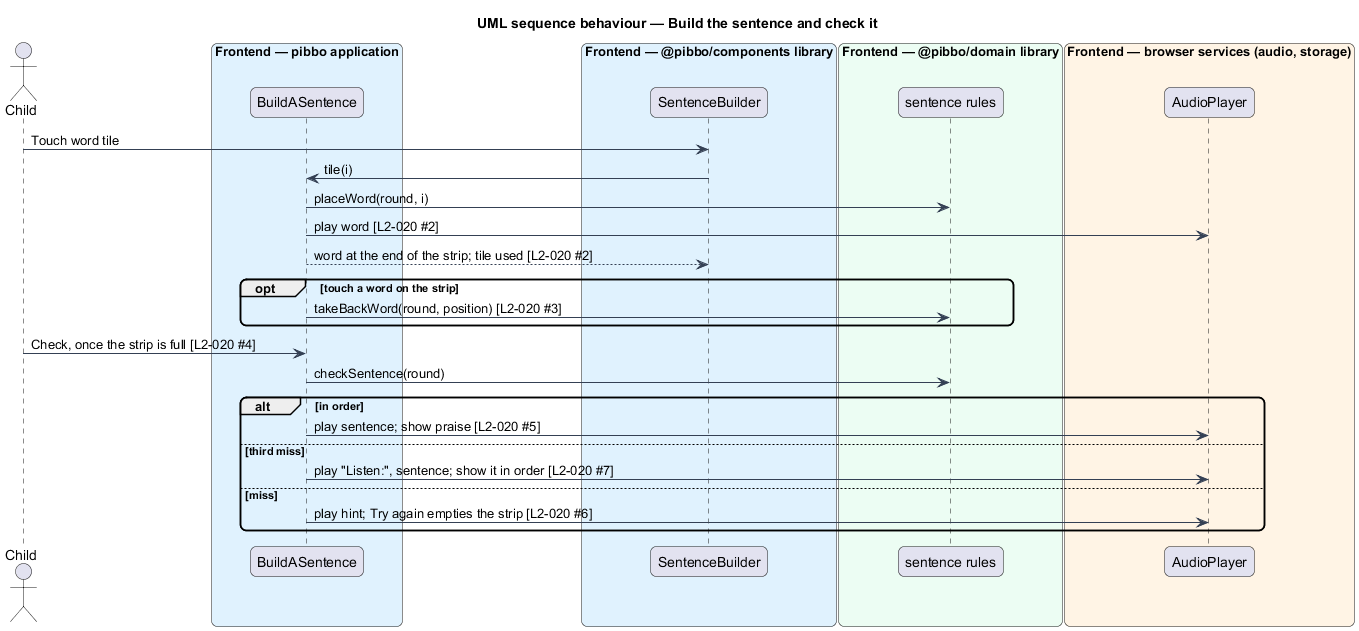

The diagram above was rendered by PlantUML. Its source (embedded in the PNG):
@startuml
title UML sequence behaviour — Build the sentence and check it
skinparam backgroundColor #FFFFFF
skinparam shadowing false
skinparam roundcorner 12
skinparam defaultFontName Arial
skinparam ArrowColor #344054
actor "Child" as actor
box "Frontend — pibbo application" #E0F2FE
  participant "BuildASentence" as page
end box
box "Frontend — @pibbo/components library" #E0F2FE
  participant "SentenceBuilder" as view
end box
box "Frontend — @pibbo/domain library" #ECFDF3
  participant "sentence rules" as rules
end box
box "Frontend — browser services (audio, storage)" #FFF4E5
  participant "AudioPlayer" as audio
end box
actor -> view : Touch word tile
view -> page : tile(i)
page -> rules : placeWord(round, i)
page -> audio : play word [L2-020 #2]
page --> view : word at the end of the strip; tile used [L2-020 #2]
opt touch a word on the strip
  page -> rules : takeBackWord(round, position) [L2-020 #3]
end
actor -> page : Check, once the strip is full [L2-020 #4]
page -> rules : checkSentence(round)
alt in order
  page -> audio : play sentence; show praise [L2-020 #5]
else third miss
  page -> audio : play "Listen:", sentence; show it in order [L2-020 #7]
else miss
  page -> audio : play hint; Try again empties the strip [L2-020 #6]
end
@enduml